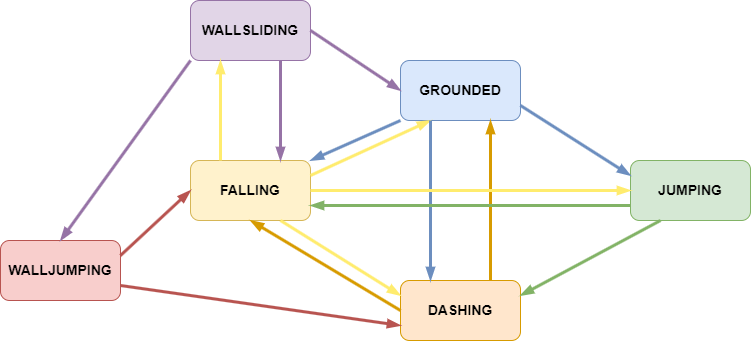

The diagram above was exported from draw.io. Its source (the exported page's mxGraphModel, read from the mxfile embedded in the PNG):
<mxGraphModel dx="794" dy="454" grid="1" gridSize="10" guides="1" tooltips="1" connect="1" arrows="1" fold="1" page="1" pageScale="1" pageWidth="827" pageHeight="1169" math="0" shadow="0">
  <root>
    <mxCell id="0" />
    <mxCell id="1" parent="0" />
    <mxCell id="HMUZbVo_X3kvGUdKDDaO-23" value="&lt;b&gt;&lt;font style=&quot;font-size: 14px;&quot;&gt;GROUNDED&lt;/font&gt;&lt;/b&gt;" style="rounded=1;whiteSpace=wrap;html=1;fillColor=#dae8fc;strokeColor=#6c8ebf;" vertex="1" parent="1">
      <mxGeometry x="439" y="120" width="120" height="60" as="geometry" />
    </mxCell>
    <mxCell id="HMUZbVo_X3kvGUdKDDaO-24" value="&lt;span style=&quot;font-size: 14px;&quot;&gt;&lt;b&gt;JUMPING&lt;/b&gt;&lt;/span&gt;" style="rounded=1;whiteSpace=wrap;html=1;fillColor=#d5e8d4;strokeColor=#82b366;" vertex="1" parent="1">
      <mxGeometry x="669" y="220" width="120" height="60" as="geometry" />
    </mxCell>
    <mxCell id="HMUZbVo_X3kvGUdKDDaO-25" value="&lt;b&gt;&lt;font style=&quot;font-size: 14px;&quot;&gt;FALLING&lt;/font&gt;&lt;/b&gt;" style="rounded=1;whiteSpace=wrap;html=1;fillColor=#fff2cc;strokeColor=#d6b656;" vertex="1" parent="1">
      <mxGeometry x="229" y="220" width="120" height="60" as="geometry" />
    </mxCell>
    <mxCell id="HMUZbVo_X3kvGUdKDDaO-26" value="&lt;b&gt;&lt;font style=&quot;font-size: 14px;&quot;&gt;WALLSLIDING&lt;/font&gt;&lt;/b&gt;" style="rounded=1;whiteSpace=wrap;html=1;fillColor=#e1d5e7;strokeColor=#9673a6;" vertex="1" parent="1">
      <mxGeometry x="229" y="60" width="120" height="60" as="geometry" />
    </mxCell>
    <mxCell id="HMUZbVo_X3kvGUdKDDaO-27" value="&lt;b&gt;&lt;font style=&quot;font-size: 14px;&quot;&gt;WALLJUMPING&lt;/font&gt;&lt;/b&gt;" style="rounded=1;whiteSpace=wrap;html=1;fillColor=#f8cecc;strokeColor=#b85450;" vertex="1" parent="1">
      <mxGeometry x="39" y="300" width="120" height="60" as="geometry" />
    </mxCell>
    <mxCell id="HMUZbVo_X3kvGUdKDDaO-28" value="&lt;b&gt;&lt;font style=&quot;font-size: 14px;&quot;&gt;DASHING&lt;/font&gt;&lt;/b&gt;" style="rounded=1;whiteSpace=wrap;html=1;fillColor=#ffe6cc;strokeColor=#d79b00;" vertex="1" parent="1">
      <mxGeometry x="439" y="340" width="120" height="60" as="geometry" />
    </mxCell>
    <mxCell id="HMUZbVo_X3kvGUdKDDaO-29" value="" style="endArrow=blockThin;html=1;rounded=0;jumpSize=6;strokeWidth=3;endFill=1;exitX=1;exitY=0.25;exitDx=0;exitDy=0;entryX=0.25;entryY=1;entryDx=0;entryDy=0;fillColor=#fff2cc;strokeColor=#FFEC6E;" edge="1" parent="1" source="HMUZbVo_X3kvGUdKDDaO-25" target="HMUZbVo_X3kvGUdKDDaO-23">
      <mxGeometry width="50" height="50" relative="1" as="geometry">
        <mxPoint x="399" y="240" as="sourcePoint" />
        <mxPoint x="479" y="210" as="targetPoint" />
      </mxGeometry>
    </mxCell>
    <mxCell id="HMUZbVo_X3kvGUdKDDaO-30" value="" style="endArrow=blockThin;html=1;rounded=0;jumpSize=6;strokeWidth=3;endFill=1;exitX=0;exitY=1;exitDx=0;exitDy=0;entryX=1;entryY=0;entryDx=0;entryDy=0;fillColor=#dae8fc;strokeColor=#6c8ebf;" edge="1" parent="1" source="HMUZbVo_X3kvGUdKDDaO-23" target="HMUZbVo_X3kvGUdKDDaO-25">
      <mxGeometry width="50" height="50" relative="1" as="geometry">
        <mxPoint x="329" y="160" as="sourcePoint" />
        <mxPoint x="369" y="60" as="targetPoint" />
      </mxGeometry>
    </mxCell>
    <mxCell id="HMUZbVo_X3kvGUdKDDaO-31" value="" style="endArrow=blockThin;html=1;rounded=0;jumpSize=6;strokeWidth=3;endFill=1;exitX=0.25;exitY=1;exitDx=0;exitDy=0;entryX=0.25;entryY=0;entryDx=0;entryDy=0;fillColor=#dae8fc;strokeColor=#6c8ebf;" edge="1" parent="1" source="HMUZbVo_X3kvGUdKDDaO-23" target="HMUZbVo_X3kvGUdKDDaO-28">
      <mxGeometry width="50" height="50" relative="1" as="geometry">
        <mxPoint x="359" y="235" as="sourcePoint" />
        <mxPoint x="479" y="340" as="targetPoint" />
      </mxGeometry>
    </mxCell>
    <mxCell id="HMUZbVo_X3kvGUdKDDaO-32" value="" style="endArrow=none;html=1;rounded=0;jumpSize=6;strokeWidth=3;endFill=0;exitX=0.75;exitY=1;exitDx=0;exitDy=0;entryX=0.75;entryY=0;entryDx=0;entryDy=0;startArrow=blockThin;startFill=1;fillColor=#ffe6cc;strokeColor=#d79b00;" edge="1" parent="1" source="HMUZbVo_X3kvGUdKDDaO-23" target="HMUZbVo_X3kvGUdKDDaO-28">
      <mxGeometry width="50" height="50" relative="1" as="geometry">
        <mxPoint x="479" y="190" as="sourcePoint" />
        <mxPoint x="479" y="400" as="targetPoint" />
      </mxGeometry>
    </mxCell>
    <mxCell id="HMUZbVo_X3kvGUdKDDaO-33" value="" style="endArrow=blockThin;html=1;rounded=0;jumpSize=6;strokeWidth=3;endFill=1;exitX=1;exitY=0.75;exitDx=0;exitDy=0;entryX=0;entryY=0.25;entryDx=0;entryDy=0;fillColor=#dae8fc;strokeColor=#6c8ebf;" edge="1" parent="1" source="HMUZbVo_X3kvGUdKDDaO-23" target="HMUZbVo_X3kvGUdKDDaO-24">
      <mxGeometry width="50" height="50" relative="1" as="geometry">
        <mxPoint x="539" y="190" as="sourcePoint" />
        <mxPoint x="539" y="400" as="targetPoint" />
      </mxGeometry>
    </mxCell>
    <mxCell id="HMUZbVo_X3kvGUdKDDaO-34" value="" style="endArrow=blockThin;html=1;rounded=0;jumpSize=6;strokeWidth=3;endFill=1;exitX=1;exitY=0.5;exitDx=0;exitDy=0;entryX=0;entryY=0.5;entryDx=0;entryDy=0;fillColor=#fff2cc;strokeColor=#FFEC6E;" edge="1" parent="1" source="HMUZbVo_X3kvGUdKDDaO-25" target="HMUZbVo_X3kvGUdKDDaO-24">
      <mxGeometry width="50" height="50" relative="1" as="geometry">
        <mxPoint x="569" y="175" as="sourcePoint" />
        <mxPoint x="599" y="230" as="targetPoint" />
      </mxGeometry>
    </mxCell>
    <mxCell id="HMUZbVo_X3kvGUdKDDaO-35" value="" style="endArrow=blockThin;html=1;rounded=0;jumpSize=6;strokeWidth=3;endFill=1;exitX=0;exitY=0.75;exitDx=0;exitDy=0;entryX=1;entryY=0.75;entryDx=0;entryDy=0;fillColor=#d5e8d4;strokeColor=#82b366;" edge="1" parent="1" source="HMUZbVo_X3kvGUdKDDaO-24" target="HMUZbVo_X3kvGUdKDDaO-25">
      <mxGeometry width="50" height="50" relative="1" as="geometry">
        <mxPoint x="479" y="340" as="sourcePoint" />
        <mxPoint x="339" y="310" as="targetPoint" />
      </mxGeometry>
    </mxCell>
    <mxCell id="HMUZbVo_X3kvGUdKDDaO-36" value="" style="endArrow=blockThin;html=1;rounded=0;jumpSize=6;strokeWidth=3;endFill=1;entryX=0.5;entryY=1;entryDx=0;entryDy=0;exitX=0;exitY=0.5;exitDx=0;exitDy=0;fillColor=#ffe6cc;strokeColor=#d79b00;" edge="1" parent="1" source="HMUZbVo_X3kvGUdKDDaO-28" target="HMUZbVo_X3kvGUdKDDaO-25">
      <mxGeometry width="50" height="50" relative="1" as="geometry">
        <mxPoint x="399" y="410" as="sourcePoint" />
        <mxPoint x="359" y="230" as="targetPoint" />
      </mxGeometry>
    </mxCell>
    <mxCell id="HMUZbVo_X3kvGUdKDDaO-37" value="" style="endArrow=blockThin;html=1;rounded=0;jumpSize=6;strokeWidth=3;endFill=1;exitX=1;exitY=0.5;exitDx=0;exitDy=0;entryX=0;entryY=0.5;entryDx=0;entryDy=0;fillColor=#e1d5e7;strokeColor=#9673a6;" edge="1" parent="1" source="HMUZbVo_X3kvGUdKDDaO-26" target="HMUZbVo_X3kvGUdKDDaO-23">
      <mxGeometry width="50" height="50" relative="1" as="geometry">
        <mxPoint x="359" y="245" as="sourcePoint" />
        <mxPoint x="479" y="190" as="targetPoint" />
      </mxGeometry>
    </mxCell>
    <mxCell id="HMUZbVo_X3kvGUdKDDaO-38" value="" style="endArrow=blockThin;html=1;rounded=0;jumpSize=6;strokeWidth=3;endFill=1;exitX=0.75;exitY=1;exitDx=0;exitDy=0;entryX=0.75;entryY=0;entryDx=0;entryDy=0;fillColor=#e1d5e7;strokeColor=#9673a6;" edge="1" parent="1" source="HMUZbVo_X3kvGUdKDDaO-26" target="HMUZbVo_X3kvGUdKDDaO-25">
      <mxGeometry width="50" height="50" relative="1" as="geometry">
        <mxPoint x="359" y="100" as="sourcePoint" />
        <mxPoint x="449" y="160" as="targetPoint" />
      </mxGeometry>
    </mxCell>
    <mxCell id="HMUZbVo_X3kvGUdKDDaO-39" value="" style="endArrow=blockThin;html=1;rounded=0;jumpSize=6;strokeWidth=3;endFill=1;exitX=0.25;exitY=0;exitDx=0;exitDy=0;entryX=0.25;entryY=1;entryDx=0;entryDy=0;fillColor=#fff2cc;strokeColor=#FFEC6E;" edge="1" parent="1" source="HMUZbVo_X3kvGUdKDDaO-25" target="HMUZbVo_X3kvGUdKDDaO-26">
      <mxGeometry width="50" height="50" relative="1" as="geometry">
        <mxPoint x="329" y="130" as="sourcePoint" />
        <mxPoint x="329" y="230" as="targetPoint" />
      </mxGeometry>
    </mxCell>
    <mxCell id="HMUZbVo_X3kvGUdKDDaO-40" value="" style="endArrow=blockThin;html=1;rounded=0;jumpSize=6;strokeWidth=3;endFill=1;exitX=0;exitY=1;exitDx=0;exitDy=0;entryX=0.5;entryY=0;entryDx=0;entryDy=0;fillColor=#e1d5e7;strokeColor=#9673a6;" edge="1" parent="1" source="HMUZbVo_X3kvGUdKDDaO-26" target="HMUZbVo_X3kvGUdKDDaO-27">
      <mxGeometry width="50" height="50" relative="1" as="geometry">
        <mxPoint x="359" y="100" as="sourcePoint" />
        <mxPoint x="449" y="160" as="targetPoint" />
      </mxGeometry>
    </mxCell>
    <mxCell id="HMUZbVo_X3kvGUdKDDaO-41" value="" style="endArrow=blockThin;html=1;rounded=0;jumpSize=6;strokeWidth=3;endFill=1;exitX=1;exitY=0.25;exitDx=0;exitDy=0;entryX=0;entryY=0.5;entryDx=0;entryDy=0;fillColor=#f8cecc;strokeColor=#b85450;" edge="1" parent="1" source="HMUZbVo_X3kvGUdKDDaO-27" target="HMUZbVo_X3kvGUdKDDaO-25">
      <mxGeometry width="50" height="50" relative="1" as="geometry">
        <mxPoint x="239" y="100" as="sourcePoint" />
        <mxPoint x="169" y="165" as="targetPoint" />
      </mxGeometry>
    </mxCell>
    <mxCell id="HMUZbVo_X3kvGUdKDDaO-42" value="" style="endArrow=blockThin;html=1;rounded=0;jumpSize=6;strokeWidth=3;endFill=1;exitX=0.75;exitY=1;exitDx=0;exitDy=0;entryX=0;entryY=0.25;entryDx=0;entryDy=0;fillColor=#fff2cc;strokeColor=#FFEC6E;" edge="1" parent="1" source="HMUZbVo_X3kvGUdKDDaO-25" target="HMUZbVo_X3kvGUdKDDaO-28">
      <mxGeometry width="50" height="50" relative="1" as="geometry">
        <mxPoint x="169" y="395" as="sourcePoint" />
        <mxPoint x="49" y="320" as="targetPoint" />
      </mxGeometry>
    </mxCell>
    <mxCell id="HMUZbVo_X3kvGUdKDDaO-43" value="" style="endArrow=blockThin;html=1;rounded=0;jumpSize=6;strokeWidth=3;endFill=1;exitX=0.25;exitY=1;exitDx=0;exitDy=0;entryX=1;entryY=0.25;entryDx=0;entryDy=0;fillColor=#d5e8d4;strokeColor=#82b366;" edge="1" parent="1" source="HMUZbVo_X3kvGUdKDDaO-24" target="HMUZbVo_X3kvGUdKDDaO-28">
      <mxGeometry width="50" height="50" relative="1" as="geometry">
        <mxPoint x="679" y="275" as="sourcePoint" />
        <mxPoint x="359" y="275" as="targetPoint" />
      </mxGeometry>
    </mxCell>
    <mxCell id="HMUZbVo_X3kvGUdKDDaO-44" value="" style="endArrow=blockThin;html=1;rounded=0;jumpSize=6;strokeWidth=3;endFill=1;entryX=0;entryY=0.75;entryDx=0;entryDy=0;exitX=1;exitY=0.75;exitDx=0;exitDy=0;fillColor=#f8cecc;strokeColor=#b85450;" edge="1" parent="1" source="HMUZbVo_X3kvGUdKDDaO-27" target="HMUZbVo_X3kvGUdKDDaO-28">
      <mxGeometry width="50" height="50" relative="1" as="geometry">
        <mxPoint x="449" y="380" as="sourcePoint" />
        <mxPoint x="299" y="290" as="targetPoint" />
      </mxGeometry>
    </mxCell>
  </root>
</mxGraphModel>